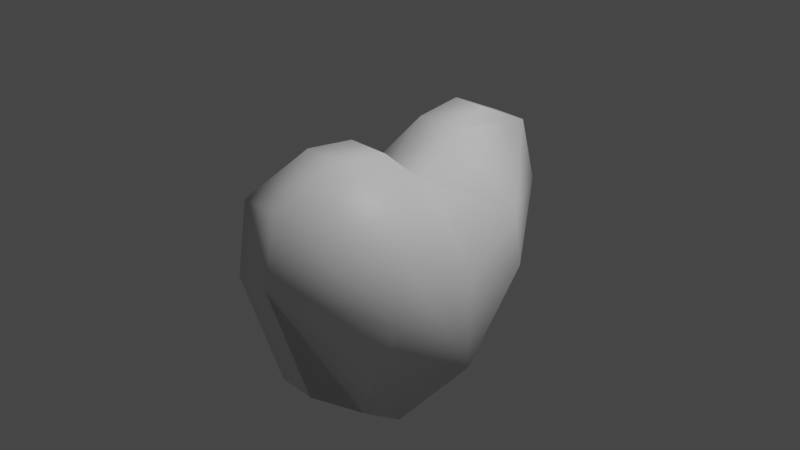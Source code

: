 # Source: healthSciences.blend  (saved by Blender 3.4.6; exported with 4.5.12 LTS)
import bpy
from mathutils import Matrix  # noqa: F401  (used for matrix-valued properties, if any)

bpy.ops.wm.read_factory_settings(use_empty=True)
scene = bpy.context.scene
scene.name = 'Scene'

# ---- collections
col_collection = bpy.data.collections.new('Collection'); scene.collection.children.link(col_collection)

# ---- materials (node trees are filled in below, after node groups)
mat_material = bpy.data.materials.new('Material')
mat_material.alpha_threshold = 0.0
mat_material.use_transparent_shadow = False
mat_material.roughness = 0.5
mat_material.line_color = (0.0, 0.0, 0.0, 1.0)

# ---- material node trees
mat_material.use_nodes = True; mat_material.node_tree.nodes.clear()
_N = mat_material.node_tree.nodes; _L = mat_material.node_tree.links
n0 = _N.new('ShaderNodeOutputMaterial'); n0.name = 'Material Output'; n0.location = (300, 300)
n1 = _N.new('ShaderNodeBsdfPrincipled'); n1.name = 'Principled BSDF'; n1.location = (10, 300)
n1.distribution = 'GGX'
n1.subsurface_method = 'RANDOM_WALK_SKIN'
n1.inputs[3].default_value = 1.45
n1.inputs[27].default_value = (0.0, 0.0, 0.0, 1.0)
n1.inputs[28].default_value = 1.0
_L.new(n1.outputs[0], n0.inputs[0])
n0.is_active_output = True

# ---- world
world_world = bpy.data.worlds.new('World'); scene.world = world_world
world_world.use_nodes = True; world_world.node_tree.nodes.clear()
_N = world_world.node_tree.nodes; _L = world_world.node_tree.links
n0 = _N.new('ShaderNodeOutputWorld'); n0.name = 'World Output'; n0.location = (300, 300)
n1 = _N.new('ShaderNodeBackground'); n1.name = 'Background'; n1.location = (10, 300)
n1.inputs[0].default_value = (0.05088, 0.05088, 0.05088, 1.0)
_L.new(n1.outputs[0], n0.inputs[0])
n0.is_active_output = True
world_world.color = (0.05088, 0.05088, 0.05088)
world_world.use_sun_shadow = False
world_world.sun_shadow_jitter_overblur = 0.0

# ---- cameras
cam_camera = bpy.data.cameras.new('Camera')
cam_camera.clip_end = 100.0
cam_camera.ortho_scale = 7.314

# ---- lights
light_light = bpy.data.lights.new('Light', 'POINT')
light_light.transmission_factor = 0.0
light_light.energy = 1000.0
light_light.shadow_soft_size = 0.1
light_light.shadow_maximum_resolution = 0.006
light_light.use_absolute_resolution = True

# ---- meshes
me_cube = bpy.data.meshes.new('Cube')
me_cube.from_pydata([(0.2005, 1.0, 1.0), (0.2081, 1.383, -1.387), (0.2963, -1.0, 1.0), (0.2175, -1.403, -1.399), (-0.1983, 1.0, 1.0), (-0.2015, 1.383, -1.387), (-0.176, -1.0, 1.0), (-0.1985, -1.403, -1.39), (-0.008403, 0.0, -2.492), (0.3174, 0.0, 0.5351), (-0.1796, 0.0, 0.5351), (-0.0002604, 0.0, -2.492), (0.1971, 1.84, -0.04375), (-0.1985, -1.842, -0.04083), (0.1986, -1.842, -0.04083), (-0.207, 1.84, -0.03828), (1.013, 0.0, -1.305), (-1.098, 0.0, -1.291), (-0.1987, -1.724, 0.7061), (0.1928, 1.627, 0.6999), (0.1872, -1.697, 0.6956), (-0.1948, 1.627, 0.7085), (1.007, 0.0, -0.2217), (-1.092, 0.0, -0.2217), (-0.1723, 0.4581, 0.9409), (0.1993, 0.6865, -1.944), (-0.1993, 0.6865, -1.944), (0.3125, 0.4581, 0.9409), (0.9081, 0.8455, -0.4928), (-1.0, 0.8455, -0.4928), (0.9081, 0.7469, 0.1338), (-1.0, 0.7469, 0.1338), (-0.2004, -0.7013, -1.946), (0.2912, -0.4508, 0.9316), (-0.1862, -0.4508, 0.9316), (0.201, -0.7013, -1.946), (-1.0, -0.8871, -0.4892), (0.9081, -0.8871, -0.4892), (-1.0, -0.7974, 0.1884), (0.9081, -0.7974, 0.1884)], [], [(33, 34, 6, 2), (20, 2, 6, 18), (31, 24, 4, 21), (32, 35, 3, 7), (39, 33, 2, 20), (21, 4, 0, 19), (30, 27, 9, 22), (26, 25, 11, 8), (38, 34, 10, 23), (27, 24, 10, 9), (32, 36, 17, 8), (25, 28, 16, 11), (5, 15, 12, 1), (35, 37, 14, 3), (26, 29, 15, 5), (3, 14, 13, 7), (36, 38, 23, 17), (28, 30, 22, 16), (15, 21, 19, 12), (37, 39, 20, 14), (29, 31, 21, 15), (14, 20, 18, 13), (17, 23, 31, 29), (12, 19, 30, 28), (8, 17, 29, 26), (1, 12, 28, 25), (0, 4, 24, 27), (5, 1, 25, 26), (19, 0, 27, 30), (23, 10, 24, 31), (16, 22, 39, 37), (13, 18, 38, 36), (11, 16, 37, 35), (7, 13, 36, 32), (18, 6, 34, 38), (22, 9, 33, 39), (8, 11, 35, 32), (9, 10, 34, 33)])
me_cube.polygons.foreach_set('use_smooth', [True] * 38)
_uv = me_cube.uv_layers.new(name='UVMap')
_uv.uv.foreach_set('vector', [0.625, 0.6875, 0.875, 0.6875, 0.875, 0.75, 0.625, 0.75, 0.5625, 0.75, 0.625, 0.75, 0.625, 1.0, 0.5625, 1.0, 0.5625, 0.187, 0.625, 0.187, 0.625, 0.25, 0.5625, 0.25, 0.125, 0.6875, 0.375, 0.6875, 0.375, 0.75, 0.125, 0.75, 0.5625, 0.6875, 0.625, 0.6875, 0.625, 0.75, 0.5625, 0.75, 0.5625, 0.25, 0.625, 0.25, 0.625, 0.5, 0.5625, 0.5, 0.5625, 0.563, 0.625, 0.563, 0.625, 0.625, 0.5625, 0.625, 0.125, 0.563, 0.375, 0.563, 0.375, 0.625, 0.125, 0.625, 0.5625, 0.0625, 0.625, 0.0625, 0.625, 0.125, 0.5625, 0.125, 0.625, 0.563, 0.875, 0.563, 0.875, 0.625, 0.625, 0.625, 0.375, 0.0625, 0.5, 0.0625, 0.5, 0.125, 0.375, 0.125, 0.375, 0.563, 0.5, 0.563, 0.5, 0.625, 0.375, 0.625, 0.375, 0.25, 0.5, 0.25, 0.5, 0.5, 0.375, 0.5, 0.375, 0.6875, 0.5, 0.6875, 0.5, 0.75, 0.375, 0.75, 0.375, 0.187, 0.5, 0.187, 0.5, 0.25, 0.375, 0.25, 0.375, 0.75, 0.5, 0.75, 0.5, 1.0, 0.375, 1.0, 0.5, 0.0625, 0.5625, 0.0625, 0.5625, 0.125, 0.5, 0.125, 0.5, 0.563, 0.5625, 0.563, 0.5625, 0.625, 0.5, 0.625, 0.5, 0.25, 0.5625, 0.25, 0.5625, 0.5, 0.5, 0.5, 0.5, 0.6875, 0.5625, 0.6875, 0.5625, 0.75, 0.5, 0.75, 0.5, 0.187, 0.5625, 0.187, 0.5625, 0.25, 0.5, 0.25, 0.5, 0.75, 0.5625, 0.75, 0.5625, 1.0, 0.5, 1.0, 0.5, 0.125, 0.5625, 0.125, 0.5625, 0.187, 0.5, 0.187, 0.5, 0.5, 0.5625, 0.5, 0.5625, 0.563, 0.5, 0.563, 0.375, 0.125, 0.5, 0.125, 0.5, 0.187, 0.375, 0.187, 0.375, 0.5, 0.5, 0.5, 0.5, 0.563, 0.375, 0.563, 0.625, 0.5, 0.875, 0.5, 0.875, 0.563, 0.625, 0.563, 0.125, 0.5, 0.375, 0.5, 0.375, 0.563, 0.125, 0.563, 0.5625, 0.5, 0.625, 0.5, 0.625, 0.563, 0.5625, 0.563, 0.5625, 0.125, 0.625, 0.125, 0.625, 0.187, 0.5625, 0.187, 0.5, 0.625, 0.5625, 0.625, 0.5625, 0.6875, 0.5, 0.6875, 0.5, 0.0, 0.5625, 0.0, 0.5625, 0.0625, 0.5, 0.0625, 0.375, 0.625, 0.5, 0.625, 0.5, 0.6875, 0.375, 0.6875, 0.375, 0.0, 0.5, 0.0, 0.5, 0.0625, 0.375, 0.0625, 0.5625, 0.0, 0.625, 0.0, 0.625, 0.0625, 0.5625, 0.0625, 0.5625, 0.625, 0.625, 0.625, 0.625, 0.6875, 0.5625, 0.6875, 0.125, 0.625, 0.375, 0.625, 0.375, 0.6875, 0.125, 0.6875, 0.625, 0.625, 0.875, 0.625, 0.875, 0.6875, 0.625, 0.6875])
me_cube.materials.append(mat_material)
me_cube.use_mirror_vertex_groups = False
me_cube.update()

# ---- objects
ob_cube = bpy.data.objects.new('Cube', me_cube)
ob_light = bpy.data.objects.new('Light', light_light)
ob_camera = bpy.data.objects.new('Camera', cam_camera)

# ---- transforms, parenting, visibility, modifiers, constraints
ob_cube.location = (0.0, 0.0, 0.0)
ob_cube.lock_rotations_4d = False
ob_cube.empty_display_type = 'ARROWS'
ob_cube.lineart.crease_threshold = 0.0
ob_light.location = (4.076, 1.005, 5.904)
ob_light.rotation_euler = (0.6503, 0.05522, 1.866)
ob_light.lock_rotations_4d = False
ob_light.empty_display_type = 'ARROWS'
ob_light.color = (0.0, 0.0, 0.0, 0.0)
ob_light.lineart.crease_threshold = 0.0
ob_camera.location = (7.359, -6.926, 4.958)
ob_camera.rotation_euler = (1.109, 0.0, 0.8149)
ob_camera.lock_rotations_4d = False
ob_camera.empty_display_type = 'ARROWS'
ob_camera.color = (0.0, 0.0, 0.0, 0.0)
ob_camera.display_type = 'WIRE'
ob_camera.lineart.crease_threshold = 0.0

# ---- collection membership
col_collection.objects.link(ob_cube)
col_collection.objects.link(ob_light)
col_collection.objects.link(ob_camera)

# ---- scene / render settings (as saved in the file)
scene.camera = ob_camera
scene.frame_start = 1; scene.frame_end = 250; scene.frame_set(1)
scene.render.engine = 'BLENDER_EEVEE_NEXT'
scene.cycles.sampling_pattern = 'TABULATED_SOBOL'
scene.cycles.use_light_tree = False
scene.view_settings.view_transform = 'Filmic'
bpy.context.view_layer.update()
